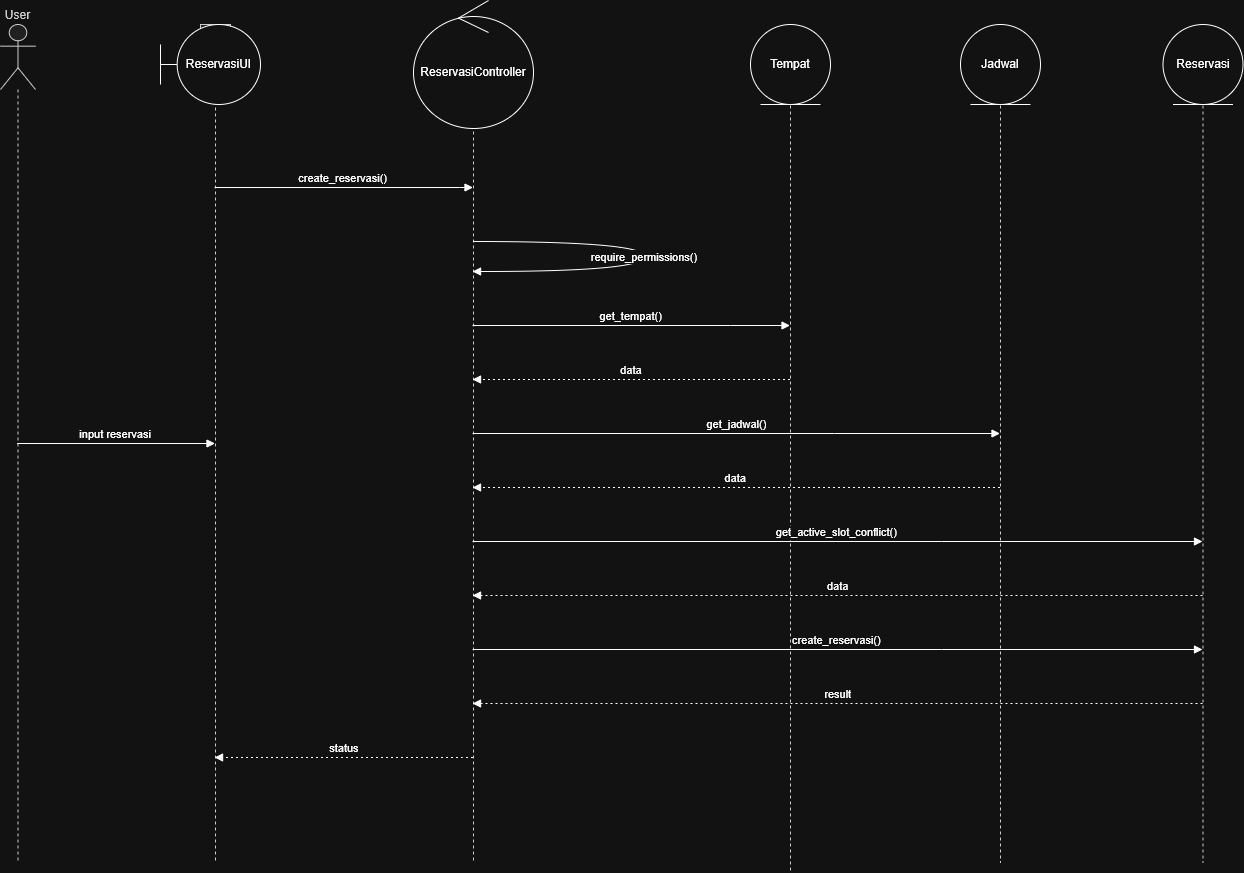

The diagram above was exported from draw.io. Its source (the exported page's mxGraphModel, read from the mxfile embedded in the PNG):
<mxGraphModel dx="1779" dy="2037" grid="1" gridSize="10" guides="1" tooltips="1" connect="1" arrows="1" fold="1" page="1" pageScale="1" pageWidth="850" pageHeight="1100" math="0" shadow="0">
  <root>
    <mxCell id="0" />
    <mxCell id="1" parent="0" />
    <mxCell id="CwNhtoIIH4jW7jG7b6tG-1" parent="1" style="shape=umlLifeline;perimeter=lifelinePerimeter;whiteSpace=wrap;container=1;dropTarget=0;collapsible=0;recursiveResize=0;outlineConnect=0;portConstraint=eastwest;newEdgeStyle={&quot;edgeStyle&quot;:&quot;elbowEdgeStyle&quot;,&quot;elbow&quot;:&quot;vertical&quot;,&quot;curved&quot;:0,&quot;rounded&quot;:0};participant=umlActor;verticalAlign=bottom;labelPosition=center;verticalLabelPosition=top;align=center;size=65;fillColor=light-dark(#eeeeee,#1f2020);strokeColor=light-dark(#999999,#cccccc);fontColor=light-dark(#333333,#cccccc);" value="User" vertex="1">
      <mxGeometry height="838" width="35" x="20" y="20" as="geometry" />
    </mxCell>
    <mxCell id="CwNhtoIIH4jW7jG7b6tG-2" parent="1" style="shape=umlLifeline;perimeter=lifelinePerimeter;whiteSpace=wrap;container=1;dropTarget=0;collapsible=0;recursiveResize=0;outlineConnect=0;portConstraint=eastwest;newEdgeStyle={&quot;edgeStyle&quot;:&quot;elbowEdgeStyle&quot;,&quot;elbow&quot;:&quot;vertical&quot;,&quot;curved&quot;:0,&quot;rounded&quot;:0};size=65;fillColor=light-dark(#eeeeee,#1f2020);strokeColor=light-dark(#999999,#cccccc);fontColor=light-dark(#333333,#cccccc);" value="" vertex="1">
      <mxGeometry height="838" width="30" x="220" y="20" as="geometry" />
    </mxCell>
    <mxCell id="CwNhtoIIH4jW7jG7b6tG-3" parent="1" style="shape=umlLifeline;perimeter=lifelinePerimeter;whiteSpace=wrap;container=1;dropTarget=0;collapsible=0;recursiveResize=0;outlineConnect=0;portConstraint=eastwest;newEdgeStyle={&quot;edgeStyle&quot;:&quot;elbowEdgeStyle&quot;,&quot;elbow&quot;:&quot;vertical&quot;,&quot;curved&quot;:0,&quot;rounded&quot;:0};size=65;fillColor=light-dark(#eeeeee,#1f2020);strokeColor=light-dark(#999999,#cccccc);fontColor=light-dark(#333333,#cccccc);" value="" vertex="1">
      <mxGeometry height="838" width="14" x="486" y="20" as="geometry" />
    </mxCell>
    <mxCell id="CwNhtoIIH4jW7jG7b6tG-4" parent="1" style="shape=umlLifeline;perimeter=lifelinePerimeter;whiteSpace=wrap;container=1;dropTarget=0;collapsible=0;recursiveResize=0;outlineConnect=0;portConstraint=eastwest;newEdgeStyle={&quot;edgeStyle&quot;:&quot;elbowEdgeStyle&quot;,&quot;elbow&quot;:&quot;vertical&quot;,&quot;curved&quot;:0,&quot;rounded&quot;:0};size=65;fillColor=light-dark(#eeeeee,#1f2020);strokeColor=light-dark(#999999,#cccccc);fontColor=light-dark(#333333,#cccccc);" value="&lt;&lt;entity&gt;&gt; Tempat" vertex="1">
      <mxGeometry height="838" width="40" x="790" y="30" as="geometry" />
    </mxCell>
    <mxCell id="CwNhtoIIH4jW7jG7b6tG-5" parent="1" style="shape=umlLifeline;perimeter=lifelinePerimeter;whiteSpace=wrap;container=1;dropTarget=0;collapsible=0;recursiveResize=0;outlineConnect=0;portConstraint=eastwest;newEdgeStyle={&quot;edgeStyle&quot;:&quot;elbowEdgeStyle&quot;,&quot;elbow&quot;:&quot;vertical&quot;,&quot;curved&quot;:0,&quot;rounded&quot;:0};size=65;fillColor=light-dark(#eeeeee,#1f2020);strokeColor=light-dark(#999999,#cccccc);fontColor=light-dark(#333333,#cccccc);" value="&lt;&lt;entity&gt;&gt; Jadwal" vertex="1">
      <mxGeometry height="828" width="40" x="1000" y="30" as="geometry" />
    </mxCell>
    <mxCell id="CwNhtoIIH4jW7jG7b6tG-6" parent="1" style="shape=umlLifeline;perimeter=lifelinePerimeter;whiteSpace=wrap;container=1;dropTarget=0;collapsible=0;recursiveResize=0;outlineConnect=0;portConstraint=eastwest;newEdgeStyle={&quot;edgeStyle&quot;:&quot;elbowEdgeStyle&quot;,&quot;elbow&quot;:&quot;vertical&quot;,&quot;curved&quot;:0,&quot;rounded&quot;:0};size=65;fillColor=light-dark(#eeeeee,#1f2020);strokeColor=light-dark(#999999,#cccccc);fontColor=light-dark(#333333,#cccccc);" value="&lt;&lt;entity&gt;&gt; Reservasi" vertex="1">
      <mxGeometry height="828" width="35" x="1205" y="30" as="geometry" />
    </mxCell>
    <mxCell id="CwNhtoIIH4jW7jG7b6tG-7" edge="1" parent="1" source="CwNhtoIIH4jW7jG7b6tG-1" style="verticalAlign=bottom;edgeStyle=elbowEdgeStyle;elbow=vertical;curved=0;rounded=0;endArrow=block;" target="CwNhtoIIH4jW7jG7b6tG-2" value="input reservasi">
      <mxGeometry relative="1" as="geometry">
        <Array as="points">
          <mxPoint x="220" y="129" />
        </Array>
      </mxGeometry>
    </mxCell>
    <mxCell id="CwNhtoIIH4jW7jG7b6tG-8" edge="1" parent="1" source="CwNhtoIIH4jW7jG7b6tG-2" style="verticalAlign=bottom;edgeStyle=elbowEdgeStyle;elbow=vertical;curved=0;rounded=0;endArrow=block;" target="CwNhtoIIH4jW7jG7b6tG-3" value="create_reservasi()">
      <mxGeometry relative="1" as="geometry">
        <Array as="points">
          <mxPoint x="479" y="183" />
        </Array>
      </mxGeometry>
    </mxCell>
    <mxCell id="CwNhtoIIH4jW7jG7b6tG-9" edge="1" parent="1" source="CwNhtoIIH4jW7jG7b6tG-3" style="curved=1;endArrow=block;rounded=0;" target="CwNhtoIIH4jW7jG7b6tG-3" value="require_permissions()">
      <mxGeometry relative="1" as="geometry">
        <Array as="points">
          <mxPoint x="664" y="237" />
          <mxPoint x="664" y="267" />
        </Array>
      </mxGeometry>
    </mxCell>
    <mxCell id="CwNhtoIIH4jW7jG7b6tG-10" edge="1" parent="1" source="CwNhtoIIH4jW7jG7b6tG-3" style="verticalAlign=bottom;edgeStyle=elbowEdgeStyle;elbow=vertical;curved=0;rounded=0;endArrow=block;" target="CwNhtoIIH4jW7jG7b6tG-4" value="get_tempat()">
      <mxGeometry relative="1" as="geometry">
        <Array as="points">
          <mxPoint x="750" y="321" />
        </Array>
      </mxGeometry>
    </mxCell>
    <mxCell id="CwNhtoIIH4jW7jG7b6tG-11" edge="1" parent="1" source="CwNhtoIIH4jW7jG7b6tG-4" style="verticalAlign=bottom;edgeStyle=elbowEdgeStyle;elbow=vertical;curved=0;rounded=0;dashed=1;dashPattern=2 3;endArrow=block;" target="CwNhtoIIH4jW7jG7b6tG-3" value="data">
      <mxGeometry relative="1" as="geometry">
        <Array as="points">
          <mxPoint x="753" y="375" />
        </Array>
      </mxGeometry>
    </mxCell>
    <mxCell id="CwNhtoIIH4jW7jG7b6tG-12" edge="1" parent="1" source="CwNhtoIIH4jW7jG7b6tG-3" style="verticalAlign=bottom;edgeStyle=elbowEdgeStyle;elbow=vertical;curved=0;rounded=0;endArrow=block;" target="CwNhtoIIH4jW7jG7b6tG-5" value="get_jadwal()">
      <mxGeometry relative="1" as="geometry">
        <Array as="points">
          <mxPoint x="854" y="429" />
        </Array>
      </mxGeometry>
    </mxCell>
    <mxCell id="CwNhtoIIH4jW7jG7b6tG-13" edge="1" parent="1" source="CwNhtoIIH4jW7jG7b6tG-5" style="verticalAlign=bottom;edgeStyle=elbowEdgeStyle;elbow=vertical;curved=0;rounded=0;dashed=1;dashPattern=2 3;endArrow=block;" target="CwNhtoIIH4jW7jG7b6tG-3" value="data">
      <mxGeometry relative="1" as="geometry">
        <Array as="points">
          <mxPoint x="857" y="483" />
        </Array>
      </mxGeometry>
    </mxCell>
    <mxCell id="CwNhtoIIH4jW7jG7b6tG-14" edge="1" parent="1" source="CwNhtoIIH4jW7jG7b6tG-3" style="verticalAlign=bottom;edgeStyle=elbowEdgeStyle;elbow=vertical;curved=0;rounded=0;endArrow=block;" target="CwNhtoIIH4jW7jG7b6tG-6" value="get_active_slot_conflict()">
      <mxGeometry relative="1" as="geometry">
        <Array as="points">
          <mxPoint x="961" y="537" />
        </Array>
      </mxGeometry>
    </mxCell>
    <mxCell id="CwNhtoIIH4jW7jG7b6tG-15" edge="1" parent="1" source="CwNhtoIIH4jW7jG7b6tG-6" style="verticalAlign=bottom;edgeStyle=elbowEdgeStyle;elbow=vertical;curved=0;rounded=0;dashed=1;dashPattern=2 3;endArrow=block;" target="CwNhtoIIH4jW7jG7b6tG-3" value="data">
      <mxGeometry relative="1" as="geometry">
        <Array as="points">
          <mxPoint x="964" y="591" />
        </Array>
      </mxGeometry>
    </mxCell>
    <mxCell id="CwNhtoIIH4jW7jG7b6tG-16" edge="1" parent="1" source="CwNhtoIIH4jW7jG7b6tG-3" style="verticalAlign=bottom;edgeStyle=elbowEdgeStyle;elbow=vertical;curved=0;rounded=0;endArrow=block;" target="CwNhtoIIH4jW7jG7b6tG-6" value="create_reservasi()">
      <mxGeometry relative="1" as="geometry">
        <Array as="points">
          <mxPoint x="961" y="645" />
        </Array>
      </mxGeometry>
    </mxCell>
    <mxCell id="CwNhtoIIH4jW7jG7b6tG-17" edge="1" parent="1" source="CwNhtoIIH4jW7jG7b6tG-6" style="verticalAlign=bottom;edgeStyle=elbowEdgeStyle;elbow=vertical;curved=0;rounded=0;dashed=1;dashPattern=2 3;endArrow=block;" target="CwNhtoIIH4jW7jG7b6tG-3" value="result">
      <mxGeometry relative="1" as="geometry">
        <Array as="points">
          <mxPoint x="964" y="699" />
        </Array>
      </mxGeometry>
    </mxCell>
    <mxCell id="CwNhtoIIH4jW7jG7b6tG-18" edge="1" parent="1" source="CwNhtoIIH4jW7jG7b6tG-3" style="verticalAlign=bottom;edgeStyle=elbowEdgeStyle;elbow=vertical;curved=0;rounded=0;dashed=1;dashPattern=2 3;endArrow=block;" target="CwNhtoIIH4jW7jG7b6tG-2" value="status">
      <mxGeometry relative="1" as="geometry">
        <Array as="points">
          <mxPoint x="482" y="753" />
        </Array>
      </mxGeometry>
    </mxCell>
    <mxCell id="PTFhln0aq1j38fbWh0wZ-1" parent="1" style="shape=umlBoundary;whiteSpace=wrap;html=1;" value="ReservasiUI" vertex="1">
      <mxGeometry height="80" width="100" x="180" y="20" as="geometry" />
    </mxCell>
    <mxCell id="PTFhln0aq1j38fbWh0wZ-2" parent="1" style="ellipse;shape=umlControl;whiteSpace=wrap;html=1;" value="ReservasiController" vertex="1">
      <mxGeometry height="128" width="120" x="433" y="-4" as="geometry" />
    </mxCell>
    <mxCell id="PTFhln0aq1j38fbWh0wZ-3" parent="1" style="ellipse;shape=umlEntity;whiteSpace=wrap;html=1;" value="Tempat" vertex="1">
      <mxGeometry height="80" width="80" x="770" y="20" as="geometry" />
    </mxCell>
    <mxCell id="PTFhln0aq1j38fbWh0wZ-4" parent="1" style="ellipse;shape=umlEntity;whiteSpace=wrap;html=1;" value="Jadwal" vertex="1">
      <mxGeometry height="80" width="80" x="980" y="20" as="geometry" />
    </mxCell>
    <mxCell id="PTFhln0aq1j38fbWh0wZ-5" parent="1" style="ellipse;shape=umlEntity;whiteSpace=wrap;html=1;" value="Reservasi" vertex="1">
      <mxGeometry height="80" width="80" x="1182.5" y="20" as="geometry" />
    </mxCell>
  </root>
</mxGraphModel>